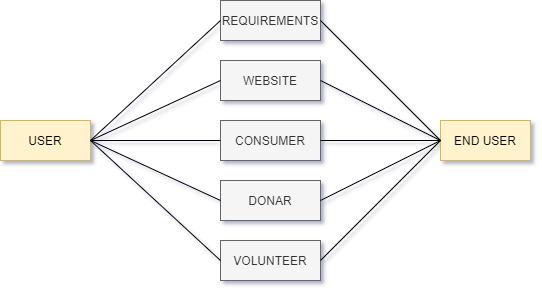

The diagram above was exported from draw.io. Its source (the exported page's mxGraphModel, read from the mxfile embedded in the PNG):
<mxGraphModel dx="868" dy="450" grid="1" gridSize="10" guides="1" tooltips="1" connect="1" arrows="1" fold="1" page="1" pageScale="1" pageWidth="827" pageHeight="1169" math="0" shadow="1">
  <root>
    <mxCell id="0" />
    <mxCell id="1" parent="0" />
    <mxCell id="7Dw2Y2Zt-1t2KiIJM24t-1" value="USER" style="rounded=0;whiteSpace=wrap;html=1;fillColor=#fff2cc;strokeColor=#d6b656;" vertex="1" parent="1">
      <mxGeometry x="50" y="190" width="90" height="40" as="geometry" />
    </mxCell>
    <mxCell id="7Dw2Y2Zt-1t2KiIJM24t-2" value="END USER" style="rounded=0;whiteSpace=wrap;html=1;fillColor=#fff2cc;strokeColor=#d6b656;" vertex="1" parent="1">
      <mxGeometry x="490" y="190" width="90" height="40" as="geometry" />
    </mxCell>
    <mxCell id="7Dw2Y2Zt-1t2KiIJM24t-3" value="CONSUMER" style="rounded=0;whiteSpace=wrap;html=1;fillColor=#f5f5f5;strokeColor=#666666;fontColor=#333333;" vertex="1" parent="1">
      <mxGeometry x="270" y="190" width="100" height="40" as="geometry" />
    </mxCell>
    <mxCell id="7Dw2Y2Zt-1t2KiIJM24t-4" value="DONAR" style="rounded=0;whiteSpace=wrap;html=1;fillColor=#f5f5f5;strokeColor=#666666;fontColor=#333333;" vertex="1" parent="1">
      <mxGeometry x="270" y="250" width="100" height="40" as="geometry" />
    </mxCell>
    <mxCell id="7Dw2Y2Zt-1t2KiIJM24t-5" value="WEBSITE" style="rounded=0;whiteSpace=wrap;html=1;fillColor=#f5f5f5;strokeColor=#666666;fontColor=#333333;" vertex="1" parent="1">
      <mxGeometry x="270" y="130" width="100" height="40" as="geometry" />
    </mxCell>
    <mxCell id="7Dw2Y2Zt-1t2KiIJM24t-6" value="REQUIREMENTS" style="rounded=0;whiteSpace=wrap;html=1;fillColor=#f5f5f5;strokeColor=#666666;fontColor=#333333;" vertex="1" parent="1">
      <mxGeometry x="270" y="70" width="100" height="40" as="geometry" />
    </mxCell>
    <mxCell id="7Dw2Y2Zt-1t2KiIJM24t-7" value="VOLUNTEER" style="rounded=0;whiteSpace=wrap;html=1;fillColor=#f5f5f5;strokeColor=#666666;fontColor=#333333;" vertex="1" parent="1">
      <mxGeometry x="270" y="310" width="100" height="40" as="geometry" />
    </mxCell>
    <mxCell id="7Dw2Y2Zt-1t2KiIJM24t-8" value="" style="endArrow=none;html=1;exitX=1;exitY=0.5;exitDx=0;exitDy=0;entryX=0;entryY=0.5;entryDx=0;entryDy=0;" edge="1" parent="1" source="7Dw2Y2Zt-1t2KiIJM24t-1" target="7Dw2Y2Zt-1t2KiIJM24t-6">
      <mxGeometry width="50" height="50" relative="1" as="geometry">
        <mxPoint x="390" y="260" as="sourcePoint" />
        <mxPoint x="440" y="210" as="targetPoint" />
      </mxGeometry>
    </mxCell>
    <mxCell id="7Dw2Y2Zt-1t2KiIJM24t-9" value="" style="endArrow=none;html=1;exitX=1;exitY=0.5;exitDx=0;exitDy=0;entryX=0;entryY=0.5;entryDx=0;entryDy=0;" edge="1" parent="1" source="7Dw2Y2Zt-1t2KiIJM24t-1" target="7Dw2Y2Zt-1t2KiIJM24t-5">
      <mxGeometry width="50" height="50" relative="1" as="geometry">
        <mxPoint x="390" y="260" as="sourcePoint" />
        <mxPoint x="440" y="210" as="targetPoint" />
      </mxGeometry>
    </mxCell>
    <mxCell id="7Dw2Y2Zt-1t2KiIJM24t-10" value="" style="endArrow=none;html=1;exitX=1;exitY=0.5;exitDx=0;exitDy=0;entryX=0;entryY=0.5;entryDx=0;entryDy=0;" edge="1" parent="1" source="7Dw2Y2Zt-1t2KiIJM24t-1" target="7Dw2Y2Zt-1t2KiIJM24t-7">
      <mxGeometry width="50" height="50" relative="1" as="geometry">
        <mxPoint x="150" y="220" as="sourcePoint" />
        <mxPoint x="280" y="160" as="targetPoint" />
      </mxGeometry>
    </mxCell>
    <mxCell id="7Dw2Y2Zt-1t2KiIJM24t-11" value="" style="endArrow=none;html=1;exitX=1;exitY=0.5;exitDx=0;exitDy=0;entryX=0;entryY=0.5;entryDx=0;entryDy=0;" edge="1" parent="1" source="7Dw2Y2Zt-1t2KiIJM24t-1" target="7Dw2Y2Zt-1t2KiIJM24t-4">
      <mxGeometry width="50" height="50" relative="1" as="geometry">
        <mxPoint x="150" y="220" as="sourcePoint" />
        <mxPoint x="280" y="340" as="targetPoint" />
      </mxGeometry>
    </mxCell>
    <mxCell id="7Dw2Y2Zt-1t2KiIJM24t-12" value="" style="endArrow=none;html=1;entryX=0;entryY=0.5;entryDx=0;entryDy=0;" edge="1" parent="1" target="7Dw2Y2Zt-1t2KiIJM24t-3">
      <mxGeometry width="50" height="50" relative="1" as="geometry">
        <mxPoint x="140" y="210" as="sourcePoint" />
        <mxPoint x="280" y="280" as="targetPoint" />
      </mxGeometry>
    </mxCell>
    <mxCell id="7Dw2Y2Zt-1t2KiIJM24t-13" value="" style="endArrow=none;html=1;entryX=0;entryY=0.5;entryDx=0;entryDy=0;exitX=1;exitY=0.5;exitDx=0;exitDy=0;" edge="1" parent="1" source="7Dw2Y2Zt-1t2KiIJM24t-6" target="7Dw2Y2Zt-1t2KiIJM24t-2">
      <mxGeometry width="50" height="50" relative="1" as="geometry">
        <mxPoint x="150" y="220" as="sourcePoint" />
        <mxPoint x="280" y="220" as="targetPoint" />
      </mxGeometry>
    </mxCell>
    <mxCell id="7Dw2Y2Zt-1t2KiIJM24t-14" value="" style="endArrow=none;html=1;exitX=1;exitY=0.5;exitDx=0;exitDy=0;" edge="1" parent="1" source="7Dw2Y2Zt-1t2KiIJM24t-5">
      <mxGeometry width="50" height="50" relative="1" as="geometry">
        <mxPoint x="380" y="100" as="sourcePoint" />
        <mxPoint x="490" y="210" as="targetPoint" />
      </mxGeometry>
    </mxCell>
    <mxCell id="7Dw2Y2Zt-1t2KiIJM24t-15" value="" style="endArrow=none;html=1;exitX=1;exitY=0.5;exitDx=0;exitDy=0;entryX=0;entryY=0.5;entryDx=0;entryDy=0;" edge="1" parent="1" source="7Dw2Y2Zt-1t2KiIJM24t-7" target="7Dw2Y2Zt-1t2KiIJM24t-2">
      <mxGeometry width="50" height="50" relative="1" as="geometry">
        <mxPoint x="380" y="160" as="sourcePoint" />
        <mxPoint x="470" y="220" as="targetPoint" />
      </mxGeometry>
    </mxCell>
    <mxCell id="7Dw2Y2Zt-1t2KiIJM24t-16" value="" style="endArrow=none;html=1;exitX=1;exitY=0.5;exitDx=0;exitDy=0;" edge="1" parent="1" source="7Dw2Y2Zt-1t2KiIJM24t-4">
      <mxGeometry width="50" height="50" relative="1" as="geometry">
        <mxPoint x="380" y="340" as="sourcePoint" />
        <mxPoint x="490" y="210" as="targetPoint" />
      </mxGeometry>
    </mxCell>
    <mxCell id="7Dw2Y2Zt-1t2KiIJM24t-17" value="" style="endArrow=none;html=1;exitX=1;exitY=0.5;exitDx=0;exitDy=0;" edge="1" parent="1" source="7Dw2Y2Zt-1t2KiIJM24t-3">
      <mxGeometry width="50" height="50" relative="1" as="geometry">
        <mxPoint x="380" y="280" as="sourcePoint" />
        <mxPoint x="490" y="210" as="targetPoint" />
      </mxGeometry>
    </mxCell>
  </root>
</mxGraphModel>